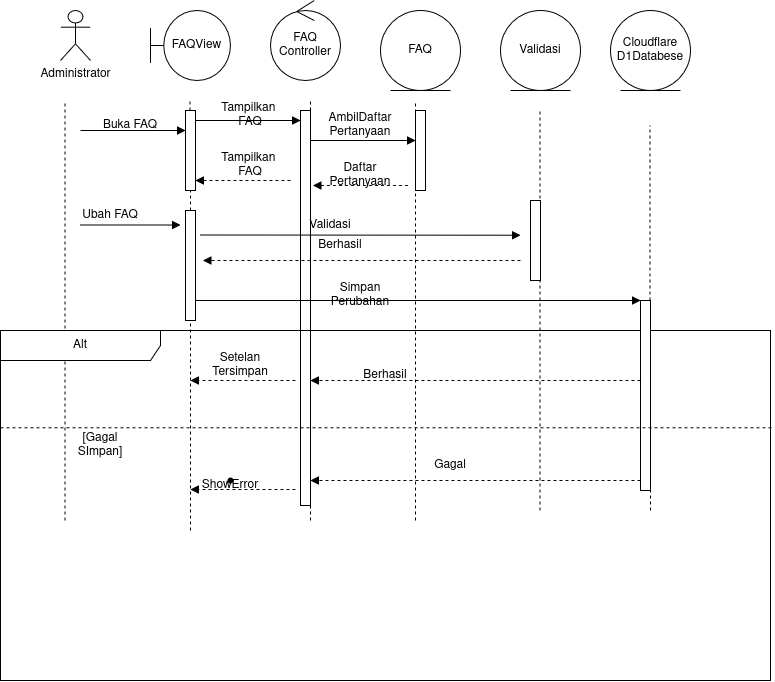

The diagram above was exported from draw.io. Its source (the exported page's mxGraphModel, read from the mxfile embedded in the PNG):
<mxGraphModel dx="1501" dy="982" grid="1" gridSize="10" guides="1" tooltips="1" connect="1" arrows="1" fold="1" page="1" pageScale="1" pageWidth="850" pageHeight="1100" math="0" shadow="0">
  <root>
    <mxCell id="0" />
    <mxCell id="1" parent="0" />
    <mxCell id="MMpDL8Bm_Z5whN4VQJew-1" parent="1" style="shape=umlActor;verticalLabelPosition=bottom;verticalAlign=top;html=1;" value="Administrator" vertex="1">
      <mxGeometry height="50" width="30" x="70" y="20" as="geometry" />
    </mxCell>
    <mxCell id="MMpDL8Bm_Z5whN4VQJew-6" parent="1" style="shape=umlBoundary;whiteSpace=wrap;html=1;" value="FAQView" vertex="1">
      <mxGeometry height="70" width="80" x="160" y="20" as="geometry" />
    </mxCell>
    <mxCell id="MMpDL8Bm_Z5whN4VQJew-7" parent="1" style="ellipse;shape=umlControl;whiteSpace=wrap;html=1;" value="&lt;div&gt;FAQ&lt;/div&gt;&lt;div&gt;Controller&lt;/div&gt;" vertex="1">
      <mxGeometry height="80" width="70" x="280" y="10" as="geometry" />
    </mxCell>
    <mxCell id="MMpDL8Bm_Z5whN4VQJew-9" parent="1" style="ellipse;shape=umlEntity;whiteSpace=wrap;html=1;" value="FAQ" vertex="1">
      <mxGeometry height="80" width="80" x="390" y="20" as="geometry" />
    </mxCell>
    <mxCell id="MMpDL8Bm_Z5whN4VQJew-10" edge="1" parent="1" style="endArrow=none;dashed=1;html=1;rounded=0;" value="">
      <mxGeometry height="50" relative="1" width="50" as="geometry">
        <mxPoint x="74.5" y="530" as="sourcePoint" />
        <mxPoint x="74.5" y="110" as="targetPoint" />
      </mxGeometry>
    </mxCell>
    <mxCell id="MMpDL8Bm_Z5whN4VQJew-33" edge="1" parent="1" style="endArrow=none;dashed=1;html=1;rounded=0;" target="MMpDL8Bm_Z5whN4VQJew-32" value="">
      <mxGeometry height="50" relative="1" width="50" as="geometry">
        <mxPoint x="200" y="540" as="sourcePoint" />
        <mxPoint x="200" y="200" as="targetPoint" />
      </mxGeometry>
    </mxCell>
    <mxCell id="MMpDL8Bm_Z5whN4VQJew-11" edge="1" parent="1" source="MMpDL8Bm_Z5whN4VQJew-17" style="endArrow=none;dashed=1;html=1;rounded=0;" value="">
      <mxGeometry height="50" relative="1" width="50" as="geometry">
        <mxPoint x="199.5" y="990" as="sourcePoint" />
        <mxPoint x="199.5" y="110" as="targetPoint" />
      </mxGeometry>
    </mxCell>
    <mxCell id="MMpDL8Bm_Z5whN4VQJew-12" edge="1" parent="1" source="MMpDL8Bm_Z5whN4VQJew-22" style="endArrow=none;dashed=1;html=1;rounded=0;" value="">
      <mxGeometry height="50" relative="1" width="50" as="geometry">
        <mxPoint x="320" y="990" as="sourcePoint" />
        <mxPoint x="320" y="110" as="targetPoint" />
      </mxGeometry>
    </mxCell>
    <mxCell id="MMpDL8Bm_Z5whN4VQJew-13" edge="1" parent="1" style="endArrow=none;dashed=1;html=1;rounded=0;fontStyle=1" value="">
      <mxGeometry height="50" relative="1" width="50" as="geometry">
        <mxPoint x="425" y="530" as="sourcePoint" />
        <mxPoint x="425" y="110" as="targetPoint" />
      </mxGeometry>
    </mxCell>
    <mxCell id="MMpDL8Bm_Z5whN4VQJew-18" edge="1" parent="1" source="MMpDL8Bm_Z5whN4VQJew-32" style="endArrow=none;dashed=1;html=1;rounded=0;" target="MMpDL8Bm_Z5whN4VQJew-17" value="">
      <mxGeometry height="50" relative="1" width="50" as="geometry">
        <mxPoint x="199.5" y="990" as="sourcePoint" />
        <mxPoint x="199.5" y="110" as="targetPoint" />
      </mxGeometry>
    </mxCell>
    <mxCell id="MMpDL8Bm_Z5whN4VQJew-17" parent="1" style="html=1;points=[[0,0,0,0,5],[0,1,0,0,-5],[1,0,0,0,5],[1,1,0,0,-5]];perimeter=orthogonalPerimeter;outlineConnect=0;targetShapes=umlLifeline;portConstraint=eastwest;newEdgeStyle={&quot;edgeStyle&quot;:&quot;sequenceEdgeStyle&quot;,&quot;libavoidRouting&quot;:0,&quot;curved&quot;:0,&quot;rounded&quot;:0};" value="" vertex="1">
      <mxGeometry height="80" width="10" x="195" y="120" as="geometry" />
    </mxCell>
    <mxCell id="MMpDL8Bm_Z5whN4VQJew-19" edge="1" parent="1" style="html=1;verticalAlign=bottom;labelBackgroundColor=none;endArrow=block;endFill=1;rounded=0;" value="">
      <mxGeometry relative="1" width="160" as="geometry">
        <mxPoint x="90" y="140" as="sourcePoint" />
        <mxPoint x="195" y="140" as="targetPoint" />
      </mxGeometry>
    </mxCell>
    <mxCell id="MMpDL8Bm_Z5whN4VQJew-20" parent="1" style="text;html=1;whiteSpace=wrap;strokeColor=none;fillColor=none;align=center;verticalAlign=middle;rounded=0;" value="Buka FAQ" vertex="1">
      <mxGeometry height="30" width="60" x="110" y="120" as="geometry" />
    </mxCell>
    <mxCell id="MMpDL8Bm_Z5whN4VQJew-23" edge="1" parent="1" style="endArrow=none;dashed=1;html=1;rounded=0;" target="MMpDL8Bm_Z5whN4VQJew-22" value="">
      <mxGeometry height="50" relative="1" width="50" as="geometry">
        <mxPoint x="320" y="530" as="sourcePoint" />
        <mxPoint x="320" y="110" as="targetPoint" />
      </mxGeometry>
    </mxCell>
    <mxCell id="MMpDL8Bm_Z5whN4VQJew-22" parent="1" style="html=1;points=[[0,0,0,0,5],[0,1,0,0,-5],[1,0,0,0,5],[1,1,0,0,-5]];perimeter=orthogonalPerimeter;outlineConnect=0;targetShapes=umlLifeline;portConstraint=eastwest;newEdgeStyle={&quot;edgeStyle&quot;:&quot;sequenceEdgeStyle&quot;,&quot;libavoidRouting&quot;:0,&quot;curved&quot;:0,&quot;rounded&quot;:0};" value="" vertex="1">
      <mxGeometry height="395" width="10" x="310" y="120" as="geometry" />
    </mxCell>
    <mxCell id="MMpDL8Bm_Z5whN4VQJew-25" edge="1" parent="1" style="html=1;verticalAlign=bottom;labelBackgroundColor=none;endArrow=block;endFill=1;rounded=0;" value="">
      <mxGeometry relative="1" width="160" as="geometry">
        <mxPoint x="205" y="130" as="sourcePoint" />
        <mxPoint x="310" y="130" as="targetPoint" />
      </mxGeometry>
    </mxCell>
    <mxCell id="MMpDL8Bm_Z5whN4VQJew-27" parent="1" style="text;html=1;whiteSpace=wrap;strokeColor=none;fillColor=none;align=center;verticalAlign=middle;rounded=0;" value="&lt;div&gt;Tampilkan&amp;nbsp;&lt;/div&gt;&lt;div&gt;FAQ&lt;/div&gt;" vertex="1">
      <mxGeometry height="30" width="60" x="230" y="110" as="geometry" />
    </mxCell>
    <mxCell id="MMpDL8Bm_Z5whN4VQJew-29" edge="1" parent="1" style="html=1;verticalAlign=bottom;labelBackgroundColor=none;endArrow=block;endFill=1;dashed=1;rounded=0;" value="">
      <mxGeometry relative="1" width="160" as="geometry">
        <mxPoint x="300" y="190" as="sourcePoint" />
        <mxPoint x="205" y="190" as="targetPoint" />
      </mxGeometry>
    </mxCell>
    <mxCell id="MMpDL8Bm_Z5whN4VQJew-31" parent="1" style="text;html=1;whiteSpace=wrap;strokeColor=none;fillColor=none;align=center;verticalAlign=middle;rounded=0;" value="Daftar&lt;br&gt;Pertanyaan" vertex="1">
      <mxGeometry height="30" width="60" x="340" y="170" as="geometry" />
    </mxCell>
    <mxCell id="MMpDL8Bm_Z5whN4VQJew-32" parent="1" style="html=1;points=[[0,0,0,0,5],[0,1,0,0,-5],[1,0,0,0,5],[1,1,0,0,-5]];perimeter=orthogonalPerimeter;outlineConnect=0;targetShapes=umlLifeline;portConstraint=eastwest;newEdgeStyle={&quot;edgeStyle&quot;:&quot;sequenceEdgeStyle&quot;,&quot;libavoidRouting&quot;:0,&quot;curved&quot;:0,&quot;rounded&quot;:0};" value="" vertex="1">
      <mxGeometry height="110" width="10" x="195" y="220" as="geometry" />
    </mxCell>
    <mxCell id="MMpDL8Bm_Z5whN4VQJew-34" edge="1" parent="1" style="html=1;verticalAlign=bottom;labelBackgroundColor=none;endArrow=block;endFill=1;rounded=0;" value="">
      <mxGeometry relative="1" width="160" as="geometry">
        <mxPoint x="90" y="234.5" as="sourcePoint" />
        <mxPoint x="190" y="234.5" as="targetPoint" />
      </mxGeometry>
    </mxCell>
    <mxCell id="MMpDL8Bm_Z5whN4VQJew-51" parent="1" style="text;html=1;whiteSpace=wrap;strokeColor=none;fillColor=none;align=center;verticalAlign=middle;rounded=0;" value="&lt;div&gt;AmbilDaftar&lt;/div&gt;&lt;div&gt;Pertanyaan&lt;/div&gt;" vertex="1">
      <mxGeometry height="30" width="60" x="340" y="120" as="geometry" />
    </mxCell>
    <mxCell id="vONayoELPmIGCZiwvTDH-1" edge="1" parent="1" style="html=1;verticalAlign=bottom;labelBackgroundColor=none;endArrow=block;endFill=1;rounded=0;" value="">
      <mxGeometry relative="1" width="160" as="geometry">
        <mxPoint x="320" y="150" as="sourcePoint" />
        <mxPoint x="425" y="150" as="targetPoint" />
      </mxGeometry>
    </mxCell>
    <mxCell id="vONayoELPmIGCZiwvTDH-2" edge="1" parent="1" style="html=1;verticalAlign=bottom;labelBackgroundColor=none;endArrow=block;endFill=1;dashed=1;rounded=0;" value="">
      <mxGeometry relative="1" width="160" as="geometry">
        <mxPoint x="417.5" y="195" as="sourcePoint" />
        <mxPoint x="322.5" y="195" as="targetPoint" />
      </mxGeometry>
    </mxCell>
    <mxCell id="vONayoELPmIGCZiwvTDH-4" parent="1" style="text;html=1;whiteSpace=wrap;strokeColor=none;fillColor=none;align=center;verticalAlign=middle;rounded=0;" value="&lt;div&gt;Tampilkan&amp;nbsp;&lt;/div&gt;&lt;div&gt;FAQ&lt;/div&gt;" vertex="1">
      <mxGeometry height="30" width="60" x="230" y="160" as="geometry" />
    </mxCell>
    <mxCell id="vONayoELPmIGCZiwvTDH-7" parent="1" style="text;html=1;whiteSpace=wrap;strokeColor=none;fillColor=none;align=center;verticalAlign=middle;rounded=0;" value="Ubah FAQ" vertex="1">
      <mxGeometry height="30" width="80" x="80" y="210" as="geometry" />
    </mxCell>
    <mxCell id="vONayoELPmIGCZiwvTDH-11" edge="1" parent="1" style="html=1;verticalAlign=bottom;labelBackgroundColor=none;endArrow=block;endFill=1;rounded=0;" value="">
      <mxGeometry relative="1" width="160" as="geometry">
        <mxPoint x="210" y="244.5" as="sourcePoint" />
        <mxPoint x="530" y="244.72" as="targetPoint" />
      </mxGeometry>
    </mxCell>
    <mxCell id="vONayoELPmIGCZiwvTDH-14" parent="1" style="html=1;points=[[0,0,0,0,5],[0,1,0,0,-5],[1,0,0,0,5],[1,1,0,0,-5]];perimeter=orthogonalPerimeter;outlineConnect=0;targetShapes=umlLifeline;portConstraint=eastwest;newEdgeStyle={&quot;edgeStyle&quot;:&quot;sequenceEdgeStyle&quot;,&quot;libavoidRouting&quot;:0,&quot;curved&quot;:0,&quot;rounded&quot;:0};" value="" vertex="1">
      <mxGeometry height="80" width="10" x="425" y="120" as="geometry" />
    </mxCell>
    <mxCell id="vONayoELPmIGCZiwvTDH-15" parent="1" style="ellipse;shape=umlEntity;whiteSpace=wrap;html=1;" value="Validasi" vertex="1">
      <mxGeometry height="80" width="80" x="510" y="20" as="geometry" />
    </mxCell>
    <mxCell id="vONayoELPmIGCZiwvTDH-16" edge="1" parent="1" style="endArrow=none;dashed=1;html=1;rounded=0;fontStyle=1" value="">
      <mxGeometry height="50" relative="1" width="50" as="geometry">
        <mxPoint x="549.5" y="520" as="sourcePoint" />
        <mxPoint x="549.5" y="120" as="targetPoint" />
      </mxGeometry>
    </mxCell>
    <mxCell id="vONayoELPmIGCZiwvTDH-17" parent="1" style="html=1;points=[[0,0,0,0,5],[0,1,0,0,-5],[1,0,0,0,5],[1,1,0,0,-5]];perimeter=orthogonalPerimeter;outlineConnect=0;targetShapes=umlLifeline;portConstraint=eastwest;newEdgeStyle={&quot;edgeStyle&quot;:&quot;sequenceEdgeStyle&quot;,&quot;libavoidRouting&quot;:0,&quot;curved&quot;:0,&quot;rounded&quot;:0};" value="" vertex="1">
      <mxGeometry height="80" width="10" x="540" y="210" as="geometry" />
    </mxCell>
    <mxCell id="vONayoELPmIGCZiwvTDH-18" parent="1" style="text;html=1;whiteSpace=wrap;strokeColor=none;fillColor=none;align=center;verticalAlign=middle;rounded=0;" value="Validasi" vertex="1">
      <mxGeometry height="30" width="60" x="310" y="220" as="geometry" />
    </mxCell>
    <mxCell id="vONayoELPmIGCZiwvTDH-19" edge="1" parent="1" style="html=1;verticalAlign=bottom;labelBackgroundColor=none;endArrow=block;endFill=1;dashed=1;rounded=0;" value="">
      <mxGeometry relative="1" width="160" as="geometry">
        <mxPoint x="530" y="270" as="sourcePoint" />
        <mxPoint x="212.5" y="270" as="targetPoint" />
      </mxGeometry>
    </mxCell>
    <mxCell id="vONayoELPmIGCZiwvTDH-20" parent="1" style="text;html=1;whiteSpace=wrap;strokeColor=none;fillColor=none;align=center;verticalAlign=middle;rounded=0;" value="Berhasil" vertex="1">
      <mxGeometry height="30" width="60" x="320" y="240" as="geometry" />
    </mxCell>
    <mxCell id="vONayoELPmIGCZiwvTDH-21" edge="1" parent="1" style="html=1;verticalAlign=bottom;labelBackgroundColor=none;endArrow=block;endFill=1;rounded=0;" target="vONayoELPmIGCZiwvTDH-26" value="">
      <mxGeometry relative="1" width="160" as="geometry">
        <mxPoint x="205" y="310" as="sourcePoint" />
        <mxPoint x="610" y="310" as="targetPoint" />
      </mxGeometry>
    </mxCell>
    <mxCell id="vONayoELPmIGCZiwvTDH-22" parent="1" style="ellipse;shape=umlEntity;whiteSpace=wrap;html=1;" value="&lt;div&gt;Cloudflare&lt;/div&gt;&lt;div&gt;D1Databese&lt;/div&gt;" vertex="1">
      <mxGeometry height="80" width="80" x="620" y="20" as="geometry" />
    </mxCell>
    <mxCell id="vONayoELPmIGCZiwvTDH-23" edge="1" parent="1" source="vONayoELPmIGCZiwvTDH-26" style="endArrow=none;dashed=1;html=1;rounded=0;fontStyle=1" value="">
      <mxGeometry height="50" relative="1" width="50" as="geometry">
        <mxPoint x="660" y="520" as="sourcePoint" />
        <mxPoint x="659.5" y="135" as="targetPoint" />
      </mxGeometry>
    </mxCell>
    <mxCell id="vONayoELPmIGCZiwvTDH-27" parent="1" style="text;html=1;whiteSpace=wrap;strokeColor=none;fillColor=none;align=center;verticalAlign=middle;rounded=0;" value="Simpan Perubahan" vertex="1">
      <mxGeometry height="30" width="60" x="340" y="290" as="geometry" />
    </mxCell>
    <mxCell id="vONayoELPmIGCZiwvTDH-36" parent="1" style="shape=umlFrame;whiteSpace=wrap;html=1;pointerEvents=0;recursiveResize=0;container=1;collapsible=0;width=160;" value="Alt" vertex="1">
      <mxGeometry height="350" width="770" x="10" y="340" as="geometry" />
    </mxCell>
    <mxCell id="vONayoELPmIGCZiwvTDH-26" parent="vONayoELPmIGCZiwvTDH-36" style="html=1;points=[[0,0,0,0,5],[0,1,0,0,-5],[1,0,0,0,5],[1,1,0,0,-5]];perimeter=orthogonalPerimeter;outlineConnect=0;targetShapes=umlLifeline;portConstraint=eastwest;newEdgeStyle={&quot;edgeStyle&quot;:&quot;sequenceEdgeStyle&quot;,&quot;libavoidRouting&quot;:0,&quot;curved&quot;:0,&quot;rounded&quot;:0};" value="" vertex="1">
      <mxGeometry height="190" width="10" x="640" y="-30" as="geometry" />
    </mxCell>
    <mxCell id="vONayoELPmIGCZiwvTDH-39" edge="1" parent="vONayoELPmIGCZiwvTDH-36" style="html=1;verticalAlign=bottom;labelBackgroundColor=none;endArrow=block;endFill=1;dashed=1;rounded=0;" target="MMpDL8Bm_Z5whN4VQJew-22" value="">
      <mxGeometry relative="1" width="160" as="geometry">
        <mxPoint x="640" y="50" as="sourcePoint" />
        <mxPoint x="322.5" y="50" as="targetPoint" />
      </mxGeometry>
    </mxCell>
    <mxCell id="vONayoELPmIGCZiwvTDH-40" parent="vONayoELPmIGCZiwvTDH-36" style="text;html=1;whiteSpace=wrap;strokeColor=none;fillColor=none;align=center;verticalAlign=middle;rounded=0;" value="Berhasil" vertex="1">
      <mxGeometry height="30" width="60" x="355" y="30" as="geometry" />
    </mxCell>
    <mxCell id="vONayoELPmIGCZiwvTDH-41" edge="1" parent="vONayoELPmIGCZiwvTDH-36" style="html=1;verticalAlign=bottom;labelBackgroundColor=none;endArrow=block;endFill=1;dashed=1;rounded=0;" value="">
      <mxGeometry relative="1" width="160" as="geometry">
        <mxPoint x="295" y="50" as="sourcePoint" />
        <mxPoint x="190" y="50" as="targetPoint" />
      </mxGeometry>
    </mxCell>
    <mxCell id="vONayoELPmIGCZiwvTDH-43" parent="vONayoELPmIGCZiwvTDH-36" style="text;html=1;whiteSpace=wrap;strokeColor=none;fillColor=none;align=center;verticalAlign=middle;rounded=0;" value="[Gagal SImpan]" vertex="1">
      <mxGeometry height="30" width="60" x="70" y="100" as="geometry" />
    </mxCell>
    <mxCell id="vONayoELPmIGCZiwvTDH-44" edge="1" parent="vONayoELPmIGCZiwvTDH-36" style="html=1;verticalAlign=bottom;labelBackgroundColor=none;endArrow=block;endFill=1;dashed=1;rounded=0;" value="">
      <mxGeometry relative="1" width="160" as="geometry">
        <mxPoint x="640" y="150" as="sourcePoint" />
        <mxPoint x="310" y="150" as="targetPoint" />
      </mxGeometry>
    </mxCell>
    <mxCell id="vONayoELPmIGCZiwvTDH-47" edge="1" parent="vONayoELPmIGCZiwvTDH-36" style="html=1;verticalAlign=bottom;labelBackgroundColor=none;endArrow=block;endFill=1;dashed=1;rounded=0;" value="">
      <mxGeometry relative="1" width="160" as="geometry">
        <mxPoint x="295" y="159" as="sourcePoint" />
        <mxPoint x="190" y="159" as="targetPoint" />
      </mxGeometry>
    </mxCell>
    <mxCell id="vONayoELPmIGCZiwvTDH-48" parent="vONayoELPmIGCZiwvTDH-36" style="text;html=1;whiteSpace=wrap;strokeColor=none;fillColor=none;align=center;verticalAlign=middle;rounded=0;" value="ShowError" vertex="1">
      <mxGeometry height="30" width="60" x="200" y="140" as="geometry" />
    </mxCell>
    <mxCell id="vONayoELPmIGCZiwvTDH-37" edge="1" parent="1" style="endArrow=none;dashed=1;html=1;rounded=0;fontStyle=1" target="vONayoELPmIGCZiwvTDH-26" value="">
      <mxGeometry height="50" relative="1" width="50" as="geometry">
        <mxPoint x="660" y="520" as="sourcePoint" />
        <mxPoint x="659.5" y="135" as="targetPoint" />
      </mxGeometry>
    </mxCell>
    <mxCell id="vONayoELPmIGCZiwvTDH-42" edge="1" parent="1" source="vONayoELPmIGCZiwvTDH-36" style="endArrow=none;dashed=1;html=1;rounded=0;entryX=1.002;entryY=0.278;entryDx=0;entryDy=0;entryPerimeter=0;exitX=0;exitY=0.278;exitDx=0;exitDy=0;exitPerimeter=0;" target="vONayoELPmIGCZiwvTDH-36" value="">
      <mxGeometry height="50" relative="1" width="50" as="geometry">
        <mxPoint y="430" as="sourcePoint" />
        <mxPoint x="140" y="510" as="targetPoint" />
      </mxGeometry>
    </mxCell>
    <mxCell id="vONayoELPmIGCZiwvTDH-45" parent="1" style="text;html=1;whiteSpace=wrap;strokeColor=none;fillColor=none;align=center;verticalAlign=middle;rounded=0;" value="Gagal" vertex="1">
      <mxGeometry height="30" width="60" x="430" y="460" as="geometry" />
    </mxCell>
    <mxCell id="vONayoELPmIGCZiwvTDH-46" parent="1" style="text;html=1;whiteSpace=wrap;strokeColor=none;fillColor=none;align=center;verticalAlign=middle;rounded=0;" value="Setelan Tersimpan" vertex="1">
      <mxGeometry height="30" width="60" x="220" y="360" as="geometry" />
    </mxCell>
    <mxCell id="vONayoELPmIGCZiwvTDH-49" parent="1" style="shape=waypoint;sketch=0;size=6;pointerEvents=1;points=[];fillColor=none;resizable=0;rotatable=0;perimeter=centerPerimeter;snapToPoint=1;" value="" vertex="1">
      <mxGeometry height="20" width="20" x="230" y="480" as="geometry" />
    </mxCell>
  </root>
</mxGraphModel>